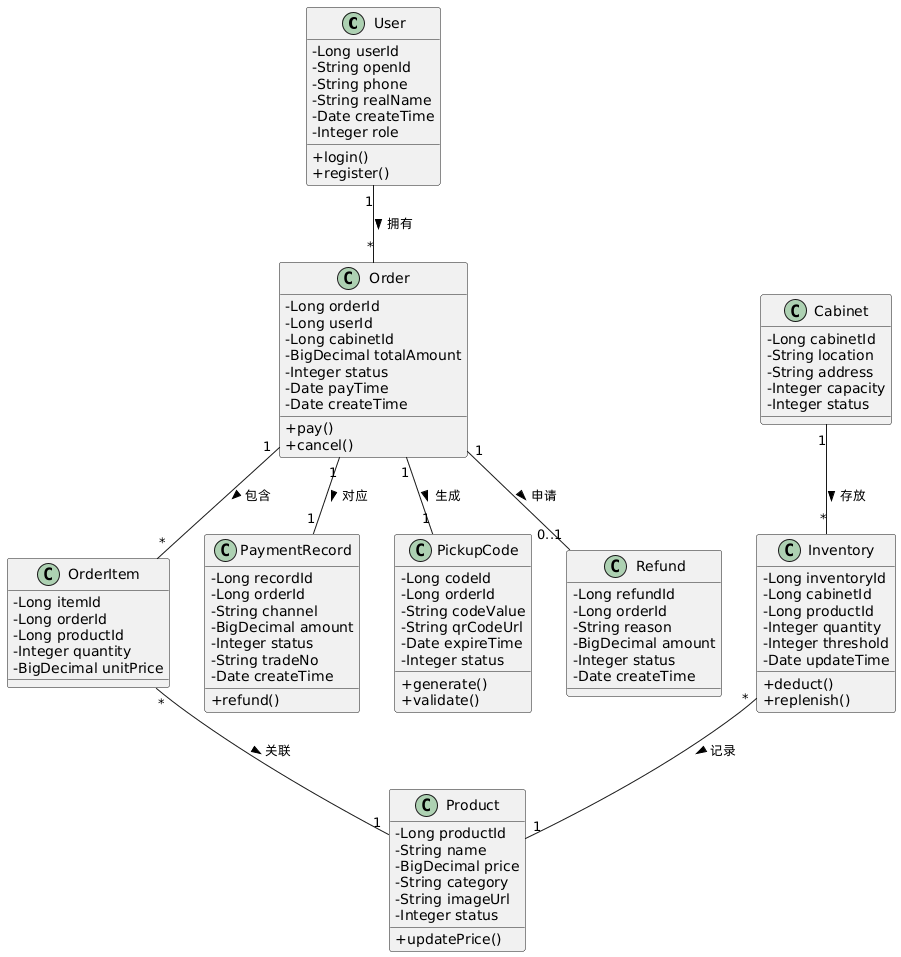

The diagram above was rendered by PlantUML. Its source (embedded in the PNG):
@startuml
skinparam classAttributeIconSize 0

class User {
  - Long userId
  - String openId
  - String phone
  - String realName
  - Date createTime
  - Integer role
  + login()
  + register()
}

class Product {
  - Long productId
  - String name
  - BigDecimal price
  - String category
  - String imageUrl
  - Integer status
  + updatePrice()
}

class Cabinet {
  - Long cabinetId
  - String location
  - String address
  - Integer capacity
  - Integer status
}

class Inventory {
  - Long inventoryId
  - Long cabinetId
  - Long productId
  - Integer quantity
  - Integer threshold
  - Date updateTime
  + deduct()
  + replenish()
}

class Order {
  - Long orderId
  - Long userId
  - Long cabinetId
  - BigDecimal totalAmount
  - Integer status
  - Date payTime
  - Date createTime
  + pay()
  + cancel()
}

class OrderItem {
  - Long itemId
  - Long orderId
  - Long productId
  - Integer quantity
  - BigDecimal unitPrice
}

class PaymentRecord {
  - Long recordId
  - Long orderId
  - String channel
  - BigDecimal amount
  - Integer status
  - String tradeNo
  - Date createTime
  + refund()
}

class PickupCode {
  - Long codeId
  - Long orderId
  - String codeValue
  - String qrCodeUrl
  - Date expireTime
  - Integer status
  + generate()
  + validate()
}

class Refund {
  - Long refundId
  - Long orderId
  - String reason
  - BigDecimal amount
  - Integer status
  - Date createTime
}

User "1" -- "*" Order : 拥有 >
Order "1" -- "*" OrderItem : 包含 >
OrderItem "*" -- "1" Product : 关联 >
Order "1" -- "1" PaymentRecord : 对应 >
Order "1" -- "1" PickupCode : 生成 >
Order "1" -- "0..1" Refund : 申请 >
Cabinet "1" -- "*" Inventory : 存放 >
Inventory "*" -- "1" Product : 记录 >

@enduml